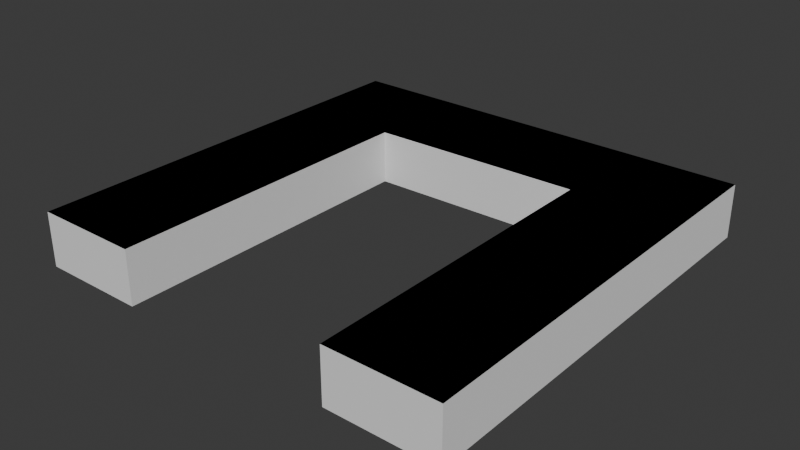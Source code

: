 # Source: RectDoorFrame.blend  (saved by Blender 4.1.24; exported with 4.5.12 LTS)
import bpy
from mathutils import Matrix  # noqa: F401  (used for matrix-valued properties, if any)

bpy.ops.wm.read_factory_settings(use_empty=True)
scene = bpy.context.scene
scene.name = 'Scene'

# ---- collections
col_collection = bpy.data.collections.new('Collection'); scene.collection.children.link(col_collection)

# ---- materials (node trees are filled in below, after node groups)
mat_material_001 = bpy.data.materials.new('Material.001')
mat_material_001.use_transparent_shadow = False

# ---- material node trees

# ---- world
world_world = bpy.data.worlds.new('World'); scene.world = world_world
world_world.use_nodes = True; world_world.node_tree.nodes.clear()
_N = world_world.node_tree.nodes; _L = world_world.node_tree.links
n0 = _N.new('ShaderNodeOutputWorld'); n0.name = 'World Output'; n0.location = (300, 300)
n1 = _N.new('ShaderNodeBackground'); n1.name = 'Background'; n1.location = (10, 300)
n1.inputs[0].default_value = (0.05088, 0.05088, 0.05088, 1.0)
_L.new(n1.outputs[0], n0.inputs[0])
n0.is_active_output = True
world_world.color = (0.05088, 0.05088, 0.05088)
world_world.use_sun_shadow = False
world_world.sun_shadow_jitter_overblur = 0.0

# ---- meshes
me_rect = bpy.data.meshes.new('Rect')
me_rect.from_pydata([(4.0, 4.0, 0.5), (4.0, 4.0, -0.5), (4.0, -4.0, 0.5), (4.0, -4.0, -0.5), (-4.0, 4.0, 0.5), (-4.0, 4.0, -0.5), (-4.0, -4.0, 0.5), (-4.0, -4.0, -0.5), (1.984, -4.0, 0.5), (-2.027, -4.0, 0.5), (-2.027, -4.0, -0.5), (1.984, -4.0, -0.5), (-2.017, 1.976, 0.5), (1.974, 2.056, 0.5), (-2.017, 1.976, -0.5), (1.974, 2.056, -0.5), (-2.027, -4.0, 0.5), (-2.027, -4.0, -0.5), (-2.017, 1.976, 0.5), (-2.017, 1.976, -0.5), (-2.027, -4.0, 0.5), (-2.027, -4.0, -0.5), (-2.017, 1.976, 0.5), (-2.017, 1.976, -0.5)], [(16, 20), (17, 21)], [(0, 4, 6, 9, 12, 13, 8, 2), (3, 2, 8, 11), (7, 6, 4, 5), (5, 1, 3, 11, 15, 14, 10, 7), (1, 0, 2, 3), (5, 4, 0, 1), (12, 4, 6), (13, 4, 12), (10, 9, 6, 7), (13, 0, 4), (2, 0, 13), (2, 13, 8), (9, 12, 6), (10, 14, 19, 17), (9, 16, 18, 12), (9, 10, 17, 16), (21, 23, 22, 20), (18, 22, 23, 19, 14, 15, 13, 12), (13, 15, 11, 8)])
_uv = me_rect.uv_layers.new(name='UVMap')
_uv.uv.foreach_set('vector', [0.0, 0.0, 1.0, 0.0, 1.0, 1.0, 0.7534, 1.0, 0.7522, 0.253, 0.2533, 0.2431, 0.252, 1.0, 0.0, 1.0, 0.0, 0.0, 1.0, 0.0, 1.0, 0.252, 0.0, 0.252, 0.0, 0.0, 1.0, 0.0, 1.0, 1.0, 0.0, 1.0, 1.002, 1.006, -0.006749, 0.9964, 0.0111, -0.00332, 0.261, -0.001014, 0.252, 0.7526, 0.7533, 0.7473, 0.7582, 0.003573, 1.003, 0.005829, 0.0, 0.0, 1.0, 0.0, 1.0, 1.0, 0.0, 1.0, 0.0, 0.0, 1.0, 0.0, 1.0, 1.0, 0.0, 1.0, 0.2374, 0.7888, 0.002947, 0.9979, 0.003218, 0.001176, 0.7238, 0.7878, 0.002947, 0.9979, 0.2374, 0.7888, 0.0, 0.7534, 1.0, 0.7534, 1.0, 1.0, 0.0, 1.0, 0.7238, 0.7878, 0.9986, 0.9978, 0.002947, 0.9979, 0.9998, 0.0004234, 0.9986, 0.9978, 0.7238, 0.7878, 0.9998, 0.0004234, 0.7238, 0.7878, 0.72, 0.003374, 0.251, 0.0006702, 0.2374, 0.7888, 0.003218, 0.001176, 0.2466, 1.0, 0.2478, 0.253, 0.2478, 0.253, 0.2466, 1.0, 0.7534, 1.0, 0.7534, 1.0, 0.7522, 0.253, 0.7522, 0.253, 1.0, 0.7534, 0.0, 0.7534, 0.0, 0.7534, 1.0, 0.7534, 0.002529, -0.004292, 0.09689, -0.003591, 0.08326, 0.9998, 0.00215, 1.001, -0.001746, 0.6354, -0.001746, 0.6354, -0.001174, 0.3866, -0.001174, 0.3866, -0.001174, 0.3866, 1.0, 0.3765, 1.001, 0.6368, -0.001746, 0.6354, 0.0005705, 0.9987, 0.0038, 0.8817, 1.0, 0.8865, 0.9964, 0.9995])
me_rect.materials.append(mat_material_001)
me_rect.use_mirror_vertex_groups = False
me_rect.update()

# ---- objects
ob_rectdoorframe = bpy.data.objects.new('RectDoorFrame', me_rect)

# ---- transforms, parenting, visibility, modifiers, constraints
ob_rectdoorframe.location = (0.0, 0.0, 0.0)
ob_rectdoorframe.lock_rotations_4d = False
ob_rectdoorframe.empty_display_type = 'ARROWS'
ob_rectdoorframe.lineart.crease_threshold = 0.0

# ---- collection membership
col_collection.objects.link(ob_rectdoorframe)

# ---- scene / render settings (as saved in the file)
scene.frame_start = 1; scene.frame_end = 250; scene.frame_set(1)
scene.render.engine = 'BLENDER_EEVEE_NEXT'
scene.cycles.sampling_pattern = 'TABULATED_SOBOL'
scene.eevee.ray_tracing_options.trace_max_roughness = 0.0
scene.unit_settings.scale_length = 0.01
bpy.context.view_layer.update()

# ---- added for rendering (the .blend has no active camera and no usable light): camera, sun
cam_auto = bpy.data.cameras.new('AutoCamera')
cam_auto.lens = 50.0
cam_auto.sensor_width = 36.0
cam_auto.clip_end = 1000.0
ob_auto_camera = bpy.data.objects.new('AutoCamera', cam_auto)
scene.collection.objects.link(ob_auto_camera)
ob_auto_camera.location = (10.5085, -12.6102, 8.40683)
ob_auto_camera.rotation_euler = (1.09748, -7.21219e-08, 0.694738)
scene.camera = ob_auto_camera
light_auto_sun = bpy.data.lights.new('AutoSun', 'SUN')
light_auto_sun.energy = 3.0
light_auto_sun.angle = 0.0523599
ob_auto_sun = bpy.data.objects.new('AutoSun', light_auto_sun)
scene.collection.objects.link(ob_auto_sun)
ob_auto_sun.rotation_euler = (0.872665, 0.174533, 0.523599)
bpy.context.view_layer.update()
